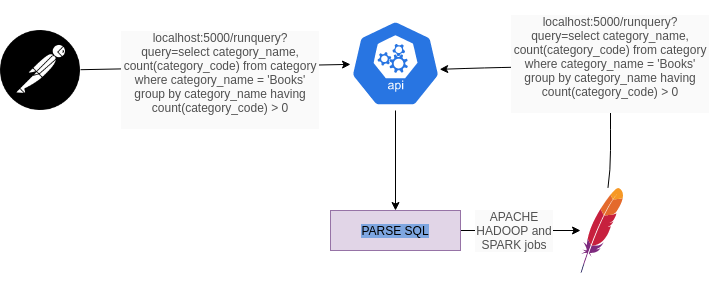

The diagram above was exported from draw.io. Its source (the exported page's mxGraphModel, read from the mxfile embedded in the PNG):
<mxGraphModel dx="1808" dy="559" grid="1" gridSize="10" guides="1" tooltips="1" connect="1" arrows="1" fold="1" page="1" pageScale="1" pageWidth="827" pageHeight="1169" math="0" shadow="0">
  <root>
    <mxCell id="0" />
    <mxCell id="1" parent="0" />
    <mxCell id="Bj9l-dz19AHMMKZdeIe6-1" value="" style="shape=image;html=1;verticalAlign=top;verticalLabelPosition=bottom;labelBackgroundColor=#ffffff;imageAspect=0;aspect=fixed;image=https://cdn4.iconfinder.com/data/icons/logos-brands-5/24/postman-128.png" vertex="1" parent="1">
      <mxGeometry x="-60" y="240" width="80" height="80" as="geometry" />
    </mxCell>
    <mxCell id="Bj9l-dz19AHMMKZdeIe6-2" value="" style="html=1;dashed=0;whitespace=wrap;fillColor=#2875E2;strokeColor=#ffffff;points=[[0.005,0.63,0],[0.1,0.2,0],[0.9,0.2,0],[0.5,0,0],[0.995,0.63,0],[0.72,0.99,0],[0.5,1,0],[0.28,0.99,0]];shape=mxgraph.kubernetes.icon;prIcon=api" vertex="1" parent="1">
      <mxGeometry x="290" y="226" width="90" height="94" as="geometry" />
    </mxCell>
    <mxCell id="Bj9l-dz19AHMMKZdeIe6-3" value="" style="endArrow=classic;html=1;" edge="1" parent="1" source="Bj9l-dz19AHMMKZdeIe6-1" target="Bj9l-dz19AHMMKZdeIe6-2">
      <mxGeometry width="50" height="50" relative="1" as="geometry">
        <mxPoint x="390" y="310" as="sourcePoint" />
        <mxPoint x="320" y="290" as="targetPoint" />
      </mxGeometry>
    </mxCell>
    <mxCell id="Bj9l-dz19AHMMKZdeIe6-4" value="&lt;div class=&quot;&quot; style=&quot;color: rgb(80 , 80 , 80) ; font-family: &amp;#34;opensans&amp;#34; , &amp;#34;helvetica&amp;#34; , &amp;#34;arial&amp;#34; , sans-serif ; background-color: rgb(250 , 250 , 250)&quot;&gt;&lt;div class=&quot;public-DraftStyleDefault-block public-DraftStyleDefault-ltr&quot; style=&quot;position: relative ; direction: ltr ; text-overflow: ellipsis ; overflow: hidden&quot;&gt;&lt;span&gt;localhost:5000/runquery?query=select category_name, count(category_code) from category where category_name = 'Books' group by category_name having count(category_code) &amp;gt; 0&lt;/span&gt;&lt;/div&gt;&lt;div&gt;&lt;span&gt;&lt;br&gt;&lt;/span&gt;&lt;/div&gt;&lt;/div&gt;&lt;div class=&quot;&quot; style=&quot;color: rgb(80 , 80 , 80) ; font-family: &amp;#34;opensans&amp;#34; , &amp;#34;helvetica&amp;#34; , &amp;#34;arial&amp;#34; , sans-serif ; background-color: rgb(250 , 250 , 250)&quot;&gt;&lt;/div&gt;" style="text;html=1;strokeColor=none;fillColor=none;align=center;verticalAlign=middle;whiteSpace=wrap;rounded=0;" vertex="1" parent="1">
      <mxGeometry x="60" y="226" width="200" height="125.5" as="geometry" />
    </mxCell>
    <mxCell id="Bj9l-dz19AHMMKZdeIe6-5" value="" style="endArrow=classic;html=1;exitX=0.5;exitY=1;exitDx=0;exitDy=0;exitPerimeter=0;" edge="1" parent="1" source="Bj9l-dz19AHMMKZdeIe6-2">
      <mxGeometry width="50" height="50" relative="1" as="geometry">
        <mxPoint x="410" y="320" as="sourcePoint" />
        <mxPoint x="335" y="420" as="targetPoint" />
      </mxGeometry>
    </mxCell>
    <mxCell id="Bj9l-dz19AHMMKZdeIe6-9" style="edgeStyle=orthogonalEdgeStyle;rounded=0;orthogonalLoop=1;jettySize=auto;html=1;" edge="1" parent="1" source="Bj9l-dz19AHMMKZdeIe6-6" target="Bj9l-dz19AHMMKZdeIe6-7">
      <mxGeometry relative="1" as="geometry" />
    </mxCell>
    <mxCell id="Bj9l-dz19AHMMKZdeIe6-6" value="&lt;span style=&quot;background-color: rgb(126 , 166 , 224)&quot;&gt;PARSE SQL&lt;/span&gt;" style="text;html=1;strokeColor=#9673a6;fillColor=#e1d5e7;align=center;verticalAlign=middle;whiteSpace=wrap;rounded=0;" vertex="1" parent="1">
      <mxGeometry x="270" y="420" width="130" height="40" as="geometry" />
    </mxCell>
    <mxCell id="Bj9l-dz19AHMMKZdeIe6-7" value="" style="dashed=0;outlineConnect=0;html=1;align=center;labelPosition=center;verticalLabelPosition=bottom;verticalAlign=top;shape=mxgraph.weblogos.apache" vertex="1" parent="1">
      <mxGeometry x="520" y="397.4" width="42.6" height="85.2" as="geometry" />
    </mxCell>
    <mxCell id="Bj9l-dz19AHMMKZdeIe6-11" value="&lt;div class=&quot;&quot; style=&quot;color: rgb(80 , 80 , 80) ; font-family: &amp;#34;opensans&amp;#34; , &amp;#34;helvetica&amp;#34; , &amp;#34;arial&amp;#34; , sans-serif ; background-color: rgb(250 , 250 , 250)&quot;&gt;&lt;div class=&quot;public-DraftStyleDefault-block public-DraftStyleDefault-ltr&quot; style=&quot;position: relative ; direction: ltr ; text-overflow: ellipsis ; overflow: hidden&quot;&gt;APACHE HADOOP and SPARK jobs&lt;/div&gt;&lt;/div&gt;&lt;div class=&quot;&quot; style=&quot;color: rgb(80 , 80 , 80) ; font-family: &amp;#34;opensans&amp;#34; , &amp;#34;helvetica&amp;#34; , &amp;#34;arial&amp;#34; , sans-serif ; background-color: rgb(250 , 250 , 250)&quot;&gt;&lt;/div&gt;" style="text;html=1;strokeColor=none;fillColor=none;align=center;verticalAlign=middle;whiteSpace=wrap;rounded=0;" vertex="1" parent="1">
      <mxGeometry x="414" y="383.55" width="80" height="112.9" as="geometry" />
    </mxCell>
    <mxCell id="Bj9l-dz19AHMMKZdeIe6-13" value="" style="curved=1;endArrow=classic;html=1;entryX=0.991;entryY=0.562;entryDx=0;entryDy=0;entryPerimeter=0;" edge="1" parent="1" source="Bj9l-dz19AHMMKZdeIe6-7" target="Bj9l-dz19AHMMKZdeIe6-2">
      <mxGeometry width="50" height="50" relative="1" as="geometry">
        <mxPoint x="550" y="370" as="sourcePoint" />
        <mxPoint x="600" y="320" as="targetPoint" />
        <Array as="points">
          <mxPoint x="550" y="380" />
          <mxPoint x="550" y="340" />
          <mxPoint x="550" y="290" />
          <mxPoint x="550" y="273" />
        </Array>
      </mxGeometry>
    </mxCell>
    <mxCell id="Bj9l-dz19AHMMKZdeIe6-15" value="&lt;div class=&quot;&quot; style=&quot;color: rgb(80 , 80 , 80) ; font-family: &amp;#34;opensans&amp;#34; , &amp;#34;helvetica&amp;#34; , &amp;#34;arial&amp;#34; , sans-serif ; background-color: rgb(250 , 250 , 250)&quot;&gt;&lt;div class=&quot;public-DraftStyleDefault-block public-DraftStyleDefault-ltr&quot; style=&quot;position: relative ; direction: ltr ; text-overflow: ellipsis ; overflow: hidden&quot;&gt;&lt;span&gt;localhost:5000/runquery?query=select category_name, count(category_code) from category where category_name = 'Books' group by category_name having count(category_code) &amp;gt; 0&lt;/span&gt;&lt;/div&gt;&lt;div&gt;&lt;span&gt;&lt;br&gt;&lt;/span&gt;&lt;/div&gt;&lt;/div&gt;&lt;div class=&quot;&quot; style=&quot;color: rgb(80 , 80 , 80) ; font-family: &amp;#34;opensans&amp;#34; , &amp;#34;helvetica&amp;#34; , &amp;#34;arial&amp;#34; , sans-serif ; background-color: rgb(250 , 250 , 250)&quot;&gt;&lt;/div&gt;" style="text;html=1;strokeColor=none;fillColor=none;align=center;verticalAlign=middle;whiteSpace=wrap;rounded=0;" vertex="1" parent="1">
      <mxGeometry x="450" y="210.25" width="200" height="125.5" as="geometry" />
    </mxCell>
  </root>
</mxGraphModel>